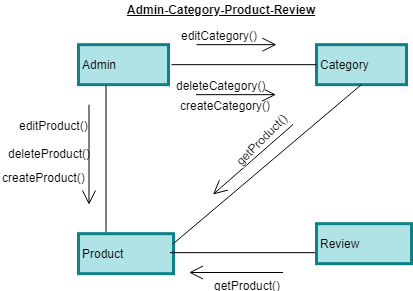

The diagram above was exported from draw.io. Its source (the exported page's mxGraphModel, read from the mxfile embedded in the PNG):
<mxGraphModel dx="840" dy="435" grid="1" gridSize="10" guides="1" tooltips="1" connect="1" arrows="1" fold="1" page="1" pageScale="1" pageWidth="850" pageHeight="1100" math="0" shadow="0">
  <root>
    <mxCell id="3gyuWIg8lHIrQp7u_qNq-0" />
    <mxCell id="3gyuWIg8lHIrQp7u_qNq-1" parent="3gyuWIg8lHIrQp7u_qNq-0" />
    <mxCell id="0dq_VKTUYAzSQEyGnZyu-0" value="&lt;u&gt;Admin-Category-Product-Review&lt;/u&gt;" style="text;html=1;resizable=0;points=[];autosize=1;align=left;verticalAlign=top;spacingTop=-4;fontColor=#000000;fontStyle=1" vertex="1" parent="3gyuWIg8lHIrQp7u_qNq-1">
      <mxGeometry x="206.5" y="40" width="190" height="20" as="geometry" />
    </mxCell>
    <mxCell id="0dq_VKTUYAzSQEyGnZyu-1" value="&lt;div style=&quot;text-align: center&quot;&gt;&lt;span&gt;Admin&lt;/span&gt;&lt;/div&gt;" style="rounded=0;whiteSpace=wrap;html=1;strokeColor=#0e8088;strokeWidth=3;align=left;fillColor=#b0e3e6;" vertex="1" parent="3gyuWIg8lHIrQp7u_qNq-1">
      <mxGeometry x="160" y="84.16665649414062" width="90" height="40" as="geometry" />
    </mxCell>
    <mxCell id="0dq_VKTUYAzSQEyGnZyu-2" value="&lt;div style=&quot;text-align: center&quot;&gt;&lt;span&gt;Category&lt;/span&gt;&lt;/div&gt;" style="rounded=0;whiteSpace=wrap;html=1;strokeColor=#0e8088;strokeWidth=3;align=left;fillColor=#b0e3e6;" vertex="1" parent="3gyuWIg8lHIrQp7u_qNq-1">
      <mxGeometry x="398" y="84.16665649414062" width="90" height="40" as="geometry" />
    </mxCell>
    <mxCell id="0dq_VKTUYAzSQEyGnZyu-3" value="&lt;div style=&quot;text-align: center&quot;&gt;Review&lt;/div&gt;" style="rounded=0;whiteSpace=wrap;html=1;strokeColor=#0e8088;strokeWidth=3;align=left;fillColor=#b0e3e6;" vertex="1" parent="3gyuWIg8lHIrQp7u_qNq-1">
      <mxGeometry x="398" y="263.1666564941406" width="95" height="40" as="geometry" />
    </mxCell>
    <mxCell id="0dq_VKTUYAzSQEyGnZyu-4" value="" style="endArrow=open;endFill=1;endSize=12;html=1;strokeWidth=1;fontColor=#000000;" edge="1" parent="3gyuWIg8lHIrQp7u_qNq-1">
      <mxGeometry width="160" relative="1" as="geometry">
        <mxPoint x="278" y="84.16665649414062" as="sourcePoint" />
        <mxPoint x="358" y="84.16665649414062" as="targetPoint" />
      </mxGeometry>
    </mxCell>
    <mxCell id="0dq_VKTUYAzSQEyGnZyu-5" value="editCategory()" style="text;html=1;resizable=0;points=[];align=center;verticalAlign=middle;labelBackgroundColor=#ffffff;fontColor=#000000;" vertex="1" connectable="0" parent="0dq_VKTUYAzSQEyGnZyu-4">
      <mxGeometry x="-0.6" y="2" relative="1" as="geometry">
        <mxPoint x="6" y="-8" as="offset" />
      </mxGeometry>
    </mxCell>
    <mxCell id="0dq_VKTUYAzSQEyGnZyu-6" value="" style="line;strokeWidth=1;html=1;fontColor=#000000;align=left;" vertex="1" parent="3gyuWIg8lHIrQp7u_qNq-1">
      <mxGeometry x="253" y="99.16665649414062" width="145" height="10" as="geometry" />
    </mxCell>
    <mxCell id="0dq_VKTUYAzSQEyGnZyu-7" value="" style="endArrow=open;endFill=1;endSize=12;html=1;strokeWidth=1;fontColor=#000000;" edge="1" parent="3gyuWIg8lHIrQp7u_qNq-1">
      <mxGeometry width="160" relative="1" as="geometry">
        <mxPoint x="277.5" y="134.16665649414062" as="sourcePoint" />
        <mxPoint x="357.5" y="134.16665649414062" as="targetPoint" />
      </mxGeometry>
    </mxCell>
    <mxCell id="0dq_VKTUYAzSQEyGnZyu-8" value="deleteCategory()" style="text;html=1;resizable=0;points=[];align=center;verticalAlign=middle;labelBackgroundColor=#ffffff;fontColor=#000000;" vertex="1" connectable="0" parent="0dq_VKTUYAzSQEyGnZyu-7">
      <mxGeometry x="-0.65" y="-9" relative="1" as="geometry">
        <mxPoint x="10" y="-19" as="offset" />
      </mxGeometry>
    </mxCell>
    <mxCell id="0dq_VKTUYAzSQEyGnZyu-9" value="" style="line;strokeWidth=1;html=1;fontColor=#000000;align=left;direction=south;" vertex="1" parent="3gyuWIg8lHIrQp7u_qNq-1">
      <mxGeometry x="182.5" y="125" width="10" height="149" as="geometry" />
    </mxCell>
    <mxCell id="0dq_VKTUYAzSQEyGnZyu-10" value="" style="endArrow=open;endFill=1;endSize=12;html=1;strokeWidth=1;fontColor=#000000;" edge="1" parent="3gyuWIg8lHIrQp7u_qNq-1">
      <mxGeometry width="160" relative="1" as="geometry">
        <mxPoint x="170.5" y="144.16665649414062" as="sourcePoint" />
        <mxPoint x="170.5" y="244.16665649414062" as="targetPoint" />
      </mxGeometry>
    </mxCell>
    <mxCell id="0dq_VKTUYAzSQEyGnZyu-11" value="editProduct()" style="text;html=1;resizable=0;points=[];align=center;verticalAlign=middle;labelBackgroundColor=#ffffff;fontColor=#000000;" vertex="1" connectable="0" parent="0dq_VKTUYAzSQEyGnZyu-10">
      <mxGeometry x="-0.4722" y="4" relative="1" as="geometry">
        <mxPoint x="-40" y="-6" as="offset" />
      </mxGeometry>
    </mxCell>
    <mxCell id="0dq_VKTUYAzSQEyGnZyu-12" value="&lt;div style=&quot;text-align: center&quot;&gt;&lt;span&gt;Product&lt;/span&gt;&lt;/div&gt;" style="rounded=0;whiteSpace=wrap;html=1;strokeColor=#0e8088;strokeWidth=3;align=left;fillColor=#b0e3e6;" vertex="1" parent="3gyuWIg8lHIrQp7u_qNq-1">
      <mxGeometry x="160" y="273.1666564941406" width="95" height="40" as="geometry" />
    </mxCell>
    <mxCell id="0dq_VKTUYAzSQEyGnZyu-13" value="" style="line;strokeWidth=1;html=1;fontColor=#000000;align=left;" vertex="1" parent="3gyuWIg8lHIrQp7u_qNq-1">
      <mxGeometry x="251.5" y="287.1666564941406" width="145" height="10" as="geometry" />
    </mxCell>
    <mxCell id="0dq_VKTUYAzSQEyGnZyu-14" value="" style="endArrow=open;endFill=1;endSize=12;html=1;strokeWidth=1;fontColor=#000000;" edge="1" parent="3gyuWIg8lHIrQp7u_qNq-1">
      <mxGeometry width="160" relative="1" as="geometry">
        <mxPoint x="364.5" y="312" as="sourcePoint" />
        <mxPoint x="270.5" y="312" as="targetPoint" />
      </mxGeometry>
    </mxCell>
    <mxCell id="0dq_VKTUYAzSQEyGnZyu-15" value="getProduct()" style="text;html=1;resizable=0;points=[];align=center;verticalAlign=middle;labelBackgroundColor=#ffffff;fontColor=#000000;" vertex="1" connectable="0" parent="0dq_VKTUYAzSQEyGnZyu-14">
      <mxGeometry x="-0.65" y="-9" relative="1" as="geometry">
        <mxPoint x="-20.5" y="21" as="offset" />
      </mxGeometry>
    </mxCell>
    <mxCell id="0dq_VKTUYAzSQEyGnZyu-16" value="deleteProduct()" style="text;html=1;resizable=0;points=[];autosize=1;align=left;verticalAlign=top;spacingTop=-4;fontColor=#000000;" vertex="1" parent="3gyuWIg8lHIrQp7u_qNq-1">
      <mxGeometry x="87.5" y="184" width="100" height="20" as="geometry" />
    </mxCell>
    <mxCell id="0dq_VKTUYAzSQEyGnZyu-17" value="createProduct()" style="text;html=1;resizable=0;points=[];autosize=1;align=left;verticalAlign=top;spacingTop=-4;fontColor=#000000;" vertex="1" parent="3gyuWIg8lHIrQp7u_qNq-1">
      <mxGeometry x="82" y="208" width="100" height="20" as="geometry" />
    </mxCell>
    <mxCell id="0dq_VKTUYAzSQEyGnZyu-18" value="" style="endArrow=none;html=1;strokeWidth=1;fontColor=#000000;exitX=0.5;exitY=1;exitDx=0;exitDy=0;entryX=1;entryY=0.25;entryDx=0;entryDy=0;" edge="1" parent="3gyuWIg8lHIrQp7u_qNq-1" source="0dq_VKTUYAzSQEyGnZyu-2" target="0dq_VKTUYAzSQEyGnZyu-12">
      <mxGeometry width="50" height="50" relative="1" as="geometry">
        <mxPoint x="215.5" y="134" as="sourcePoint" />
        <mxPoint x="408.5" y="293" as="targetPoint" />
      </mxGeometry>
    </mxCell>
    <mxCell id="0dq_VKTUYAzSQEyGnZyu-19" value="" style="endArrow=open;endFill=1;endSize=12;html=1;strokeWidth=1;fontColor=#000000;" edge="1" parent="3gyuWIg8lHIrQp7u_qNq-1">
      <mxGeometry width="160" relative="1" as="geometry">
        <mxPoint x="374.5" y="164" as="sourcePoint" />
        <mxPoint x="294.5" y="234" as="targetPoint" />
      </mxGeometry>
    </mxCell>
    <mxCell id="0dq_VKTUYAzSQEyGnZyu-20" value="getProduct()" style="text;html=1;resizable=0;points=[];align=center;verticalAlign=middle;labelBackgroundColor=#ffffff;fontColor=#000000;rotation=-45;" vertex="1" connectable="0" parent="0dq_VKTUYAzSQEyGnZyu-19">
      <mxGeometry x="-0.4862" y="-2" relative="1" as="geometry">
        <mxPoint x="-10.5" y="-1" as="offset" />
      </mxGeometry>
    </mxCell>
    <mxCell id="0dq_VKTUYAzSQEyGnZyu-21" value="createCategory()" style="text;html=1;resizable=0;points=[];autosize=1;align=left;verticalAlign=top;spacingTop=-4;fontColor=#000000;" vertex="1" parent="3gyuWIg8lHIrQp7u_qNq-1">
      <mxGeometry x="259.5" y="136" width="110" height="20" as="geometry" />
    </mxCell>
  </root>
</mxGraphModel>